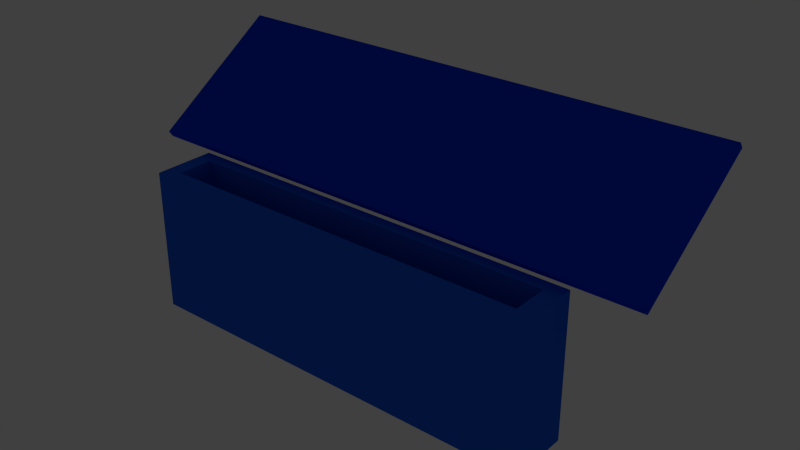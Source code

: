 # Source: fries.blend  (saved by Blender 2.68.0; exported with 4.5.12 LTS)
import bpy
from mathutils import Matrix  # noqa: F401  (used for matrix-valued properties, if any)

bpy.ops.wm.read_factory_settings(use_empty=True)
scene = bpy.context.scene
scene.name = 'Scene'

# ---- collections
col_collection_1 = bpy.data.collections.new('Collection 1'); scene.collection.children.link(col_collection_1)

# ---- materials (node trees are filled in below, after node groups)
mat_material = bpy.data.materials.new('Material')
mat_material.alpha_threshold = 0.0
mat_material.use_transparent_shadow = False
mat_material.diffuse_color = (0.0, 0.04537, 0.8, 1.0)
mat_material.roughness = 0.5
mat_material.line_color = (0.0, 0.0, 0.0, 1.0)
mat_material_001 = bpy.data.materials.new('Material.001')
mat_material_001.alpha_threshold = 0.0
mat_material_001.use_transparent_shadow = False
mat_material_001.diffuse_color = (0.01038, 0.1212, 0.8, 1.0)
mat_material_001.roughness = 0.5
mat_material_001.line_color = (0.0, 0.0, 0.0, 0.5188)

# ---- material node trees

# ---- world
world_world_002 = bpy.data.worlds.new('World.002'); scene.world = world_world_002
world_world_002.color = (0.05088, 0.05088, 0.05088)
world_world_002.use_sun_shadow = False
world_world_002.sun_shadow_jitter_overblur = 0.0
world_world_002.cycles.sampling_method = 'MANUAL'
world_world_002.cycles.sample_map_resolution = 256

# ---- lights
light_point_001 = bpy.data.lights.new('Point.001', 'POINT')
light_point_001.transmission_factor = 0.0
light_point_001.energy = 100.0
light_point_001.shadow_buffer_clip_start = 0.5
light_point_001.shadow_soft_size = 0.1
light_point_001.shadow_maximum_resolution = 0.006
light_point_001.use_absolute_resolution = True
light_point_001.cycles.use_multiple_importance_sampling = False
light_point = bpy.data.lights.new('Point', 'POINT')
light_point.transmission_factor = 0.0
light_point.energy = 100.0
light_point.shadow_buffer_clip_start = 0.5
light_point.shadow_soft_size = 0.1
light_point.shadow_maximum_resolution = 0.006
light_point.use_absolute_resolution = True
light_point.cycles.use_multiple_importance_sampling = False

# ---- meshes
me_cube = bpy.data.meshes.new('Cube')
me_cube.from_pydata([(-1.0, -1.0, -1.0), (-1.0, -1.0, 1.0), (-1.0, 1.0, -1.0), (-1.0, 1.0, 1.0), (1.0, -1.0, -1.0), (1.0, -1.0, 1.0), (1.0, 1.0, -1.0), (1.0, 1.0, 1.0)], [], [(1, 3, 2, 0), (3, 7, 6, 2), (7, 5, 4, 6), (5, 1, 0, 4), (0, 2, 6, 4), (5, 7, 3, 1)])
me_cube.materials.append(mat_material)
me_cube.use_remesh_preserve_volume = False
me_cube.use_remesh_preserve_attributes = False
me_cube.use_mirror_vertex_groups = False
me_cube.update()
me_cube_003 = bpy.data.meshes.new('Cube.003')
me_cube_003.from_pydata([(-1.0, 1.0, 1.0), (-1.0, 1.0, -1.0), (-1.0, -1.0, -1.0), (-1.0, -1.0, 1.0), (1.0, 1.0, 1.0), (1.0, 1.0, -1.0), (1.0, -1.0, -1.0), (1.0, -1.0, 1.0), (-0.9217, -0.588, 1.0), (-0.9217, 0.588, 1.0), (0.9217, -0.588, 1.0), (0.9217, 0.588, 1.0), (-0.9217, 0.588, -0.9474), (-0.9217, -0.588, -0.9474), (0.9217, 0.588, -0.9474), (0.9217, -0.588, -0.9474)], [], [(0, 1, 2, 3), (1, 0, 4, 5), (7, 6, 5, 4), (6, 7, 3, 2), (1, 5, 6, 2), (4, 0, 9, 11), (10, 7, 4, 11), (8, 3, 7, 10), (0, 3, 8, 9), (8, 13, 12, 9), (9, 12, 14, 11), (11, 14, 15, 10), (10, 15, 13, 8), (15, 14, 12, 13)])
me_cube_003.materials.append(mat_material_001)
me_cube_003.use_remesh_preserve_volume = False
me_cube_003.use_remesh_preserve_attributes = False
me_cube_003.use_mirror_vertex_groups = False
me_cube_003.update()

# ---- objects
ob_point_001 = bpy.data.objects.new('Point.001', light_point_001)
ob_cube = bpy.data.objects.new('Cube', me_cube)
ob_point = bpy.data.objects.new('Point', light_point)
ob_cube_002 = bpy.data.objects.new('Cube.002', me_cube_003)

# ---- transforms, parenting, visibility, modifiers, constraints
ob_point_001.location = (-8.528, 35.07, -15.65)
ob_point_001.lineart.crease_threshold = 0.0
ob_cube.location = (1.937, 14.16, -33.73)
ob_cube.rotation_euler = (-0.9761, -0.0, 0.0)
ob_cube.scale = (35.74, 0.5043, 10.68)
ob_cube.lineart.crease_threshold = 0.0
ob_point.location = (4.079, -34.74, 32.79)
ob_point.lineart.crease_threshold = 0.0
ob_cube_002.location = (0.6444, 1.96, -50.65)
ob_cube_002.scale = (27.89, 4.19, 9.706)
ob_cube_002.lineart.crease_threshold = 0.0

# ---- collection membership
col_collection_1.objects.link(ob_point_001)
col_collection_1.objects.link(ob_cube)
col_collection_1.objects.link(ob_point)
col_collection_1.objects.link(ob_cube_002)

# ---- scene / render settings (as saved in the file)
scene.frame_start = 0; scene.frame_end = 9; scene.frame_set(0)
scene.render.engine = 'BLENDER_EEVEE_NEXT'
scene.render.image_settings.color_mode = 'RGB'
scene.render.image_settings.compression = 90
scene.render.resolution_percentage = 50
scene.render.dither_intensity = 0.0
scene.cycles.use_denoising = False
scene.cycles.samples = 10
scene.cycles.sampling_pattern = 'TABULATED_SOBOL'
scene.cycles.light_sampling_threshold = 0.0
scene.cycles.use_adaptive_sampling = False
scene.cycles.use_light_tree = False
scene.cycles.blur_glossy = 0.0
scene.cycles.volume_bounces = 1
scene.cycles.pixel_filter_type = 'GAUSSIAN'
scene.cycles.sample_clamp_indirect = 0.0
scene.view_settings.view_transform = 'Standard'
bpy.context.view_layer.update()

# ---- added for rendering (the .blend has no active camera): camera
cam_auto = bpy.data.cameras.new('AutoCamera')
cam_auto.lens = 50.0
cam_auto.sensor_width = 36.0
cam_auto.clip_end = 1344.19
ob_auto_camera = bpy.data.objects.new('AutoCamera', cam_auto)
scene.collection.objects.link(ob_auto_camera)
ob_auto_camera.location = (78.5296, -81.3789, 17.4343)
ob_auto_camera.rotation_euler = (1.09748, -7.21219e-08, 0.694738)
scene.camera = ob_auto_camera
bpy.context.view_layer.update()
